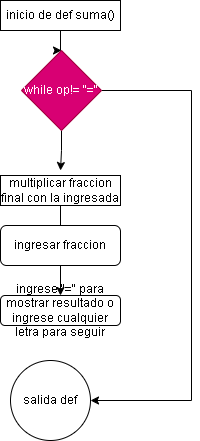

The diagram above was exported from draw.io. Its source (the exported page's mxGraphModel, read from the mxfile embedded in the PNG):
<mxGraphModel dx="522" dy="445" grid="1" gridSize="10" guides="1" tooltips="1" connect="1" arrows="1" fold="1" page="1" pageScale="1" pageWidth="850" pageHeight="1100" math="0" shadow="0">
  <root>
    <mxCell id="0" />
    <mxCell id="1" parent="0" />
    <mxCell id="Jkr3mKfvZoDCfkABsdal-6" value="" style="edgeStyle=orthogonalEdgeStyle;rounded=0;orthogonalLoop=1;jettySize=auto;html=1;entryX=0.5;entryY=0;entryDx=0;entryDy=0;" edge="1" parent="1" source="Jkr3mKfvZoDCfkABsdal-1" target="Jkr3mKfvZoDCfkABsdal-13">
      <mxGeometry relative="1" as="geometry">
        <mxPoint x="270" y="70" as="targetPoint" />
      </mxGeometry>
    </mxCell>
    <mxCell id="Jkr3mKfvZoDCfkABsdal-8" value="" style="edgeStyle=orthogonalEdgeStyle;rounded=0;orthogonalLoop=1;jettySize=auto;html=1;" edge="1" parent="1" target="Jkr3mKfvZoDCfkABsdal-7">
      <mxGeometry relative="1" as="geometry">
        <mxPoint x="270" y="195" as="sourcePoint" />
      </mxGeometry>
    </mxCell>
    <mxCell id="Jkr3mKfvZoDCfkABsdal-1" value="inicio de def suma()" style="rounded=0;whiteSpace=wrap;html=1;" vertex="1" parent="1">
      <mxGeometry x="210" y="20" width="120" height="30" as="geometry" />
    </mxCell>
    <mxCell id="Jkr3mKfvZoDCfkABsdal-10" style="edgeStyle=orthogonalEdgeStyle;rounded=0;orthogonalLoop=1;jettySize=auto;html=1;entryX=0.5;entryY=0.25;entryDx=0;entryDy=0;entryPerimeter=0;" edge="1" parent="1" source="Jkr3mKfvZoDCfkABsdal-7" target="Jkr3mKfvZoDCfkABsdal-9">
      <mxGeometry relative="1" as="geometry" />
    </mxCell>
    <mxCell id="Jkr3mKfvZoDCfkABsdal-7" value="multiplicar fraccion final con la ingresada" style="rounded=0;whiteSpace=wrap;html=1;" vertex="1" parent="1">
      <mxGeometry x="210" y="195" width="120" height="30" as="geometry" />
    </mxCell>
    <mxCell id="Jkr3mKfvZoDCfkABsdal-12" value="" style="edgeStyle=orthogonalEdgeStyle;rounded=0;orthogonalLoop=1;jettySize=auto;html=1;" edge="1" parent="1" source="Jkr3mKfvZoDCfkABsdal-9" target="Jkr3mKfvZoDCfkABsdal-11">
      <mxGeometry relative="1" as="geometry" />
    </mxCell>
    <mxCell id="Jkr3mKfvZoDCfkABsdal-9" value="ingresar fraccion" style="rounded=1;whiteSpace=wrap;html=1;" vertex="1" parent="1">
      <mxGeometry x="210" y="245" width="120" height="40" as="geometry" />
    </mxCell>
    <mxCell id="Jkr3mKfvZoDCfkABsdal-11" value="ingrese &quot;=&quot; para mostrar resultado o ingrese cualquier letra para seguir" style="whiteSpace=wrap;html=1;rounded=1;" vertex="1" parent="1">
      <mxGeometry x="210" y="315" width="120" height="30" as="geometry" />
    </mxCell>
    <mxCell id="Jkr3mKfvZoDCfkABsdal-15" style="edgeStyle=orthogonalEdgeStyle;rounded=0;orthogonalLoop=1;jettySize=auto;html=1;" edge="1" parent="1" source="Jkr3mKfvZoDCfkABsdal-13">
      <mxGeometry relative="1" as="geometry">
        <mxPoint x="270" y="190" as="targetPoint" />
      </mxGeometry>
    </mxCell>
    <mxCell id="Jkr3mKfvZoDCfkABsdal-16" style="edgeStyle=orthogonalEdgeStyle;rounded=0;orthogonalLoop=1;jettySize=auto;html=1;" edge="1" parent="1" source="Jkr3mKfvZoDCfkABsdal-13">
      <mxGeometry relative="1" as="geometry">
        <mxPoint x="300" y="420" as="targetPoint" />
        <Array as="points">
          <mxPoint x="401" y="110" />
        </Array>
      </mxGeometry>
    </mxCell>
    <mxCell id="Jkr3mKfvZoDCfkABsdal-13" value="while op!= &quot;=&quot;" style="rhombus;whiteSpace=wrap;html=1;fillColor=#d80073;fontColor=#ffffff;strokeColor=#A50040;" vertex="1" parent="1">
      <mxGeometry x="231" y="70" width="80" height="80" as="geometry" />
    </mxCell>
    <mxCell id="Jkr3mKfvZoDCfkABsdal-17" value="salida def" style="ellipse;whiteSpace=wrap;html=1;aspect=fixed;" vertex="1" parent="1">
      <mxGeometry x="220" y="380" width="80" height="80" as="geometry" />
    </mxCell>
  </root>
</mxGraphModel>